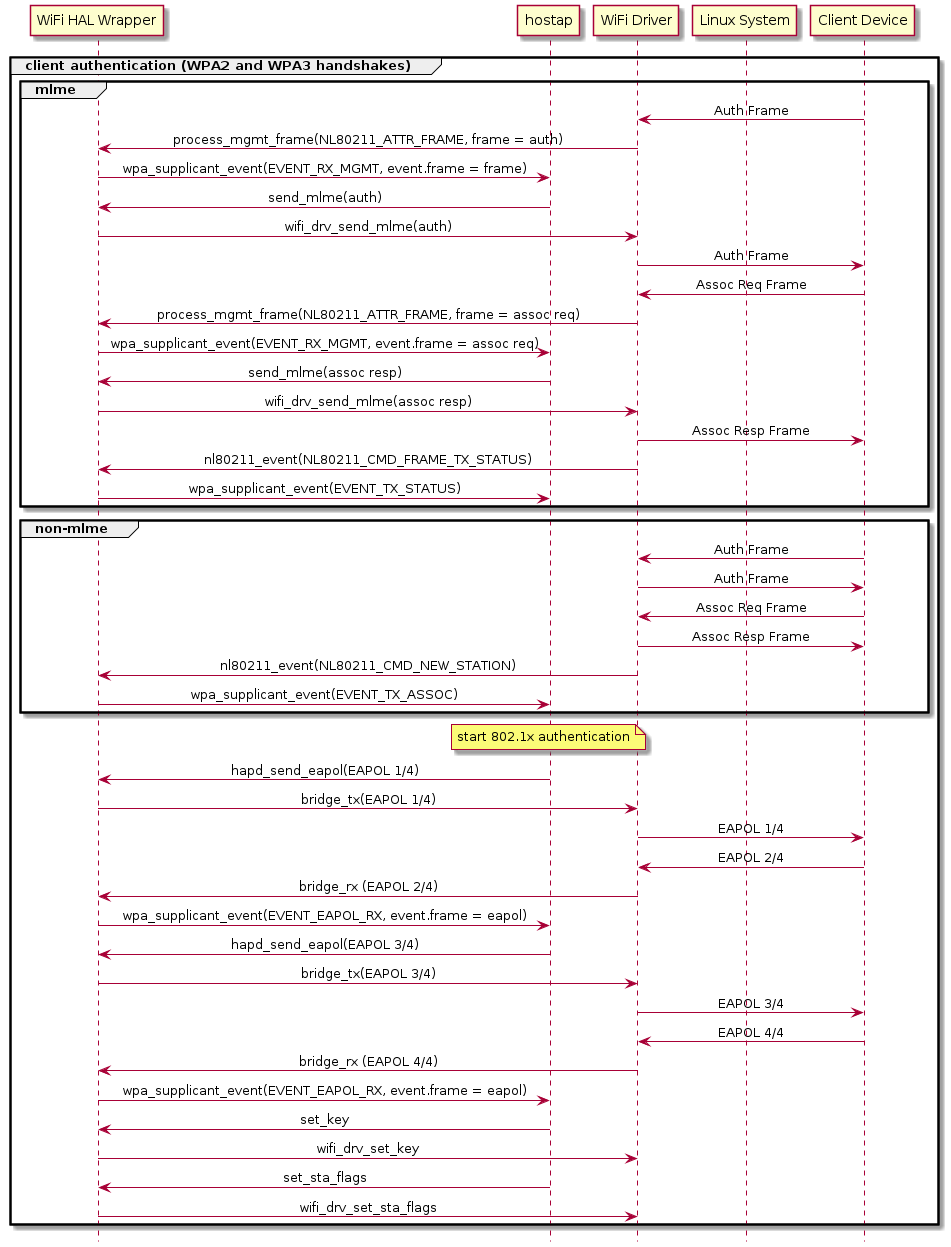

The diagram above was rendered by PlantUML. Its source (embedded in the PNG):
@startuml
hide footbox
skinparam SequenceMessageAlign center
participant HAL as "WiFi HAL Wrapper"
participant HOSTAP as "hostap"
participant DRIVER as "WiFi Driver"
participant LINUX as "Linux System"
participant STA as "Client Device"
group client authentication (WPA2 and WPA3 handshakes)
group mlme
STA -> DRIVER: Auth Frame
DRIVER -> HAL: process_mgmt_frame(NL80211_ATTR_FRAME, frame = auth)
HAL -> HOSTAP: wpa_supplicant_event(EVENT_RX_MGMT, event.frame = frame)
HOSTAP -> HAL: send_mlme(auth)
HAL -> DRIVER: wifi_drv_send_mlme(auth)
DRIVER -> STA: Auth Frame
STA -> DRIVER: Assoc Req Frame
DRIVER -> HAL: process_mgmt_frame(NL80211_ATTR_FRAME, frame = assoc req)
HAL -> HOSTAP: wpa_supplicant_event(EVENT_RX_MGMT, event.frame = assoc req)
HOSTAP -> HAL: send_mlme(assoc resp)
HAL -> DRIVER: wifi_drv_send_mlme(assoc resp)
DRIVER -> STA: Assoc Resp Frame
DRIVER -> HAL: nl80211_event(NL80211_CMD_FRAME_TX_STATUS)
HAL -> HOSTAP: wpa_supplicant_event(EVENT_TX_STATUS)
end
group non-mlme
STA -> DRIVER: Auth Frame
DRIVER -> STA: Auth Frame
STA -> DRIVER: Assoc Req Frame
DRIVER -> STA: Assoc Resp Frame
DRIVER -> HAL: nl80211_event(NL80211_CMD_NEW_STATION)
HAL -> HOSTAP: wpa_supplicant_event(EVENT_TX_ASSOC)
end
note over HOSTAP
start 802.1x authentication
end note
HOSTAP -> HAL: hapd_send_eapol(EAPOL 1/4)
HAL -> DRIVER: bridge_tx(EAPOL 1/4)
DRIVER -> STA: EAPOL 1/4
STA -> DRIVER: EAPOL 2/4
DRIVER -> HAL: bridge_rx (EAPOL 2/4)
HAL -> HOSTAP: wpa_supplicant_event(EVENT_EAPOL_RX, event.frame = eapol)
HOSTAP -> HAL: hapd_send_eapol(EAPOL 3/4)
HAL -> DRIVER: bridge_tx(EAPOL 3/4)
DRIVER -> STA: EAPOL 3/4
STA -> DRIVER: EAPOL 4/4
DRIVER -> HAL: bridge_rx (EAPOL 4/4)
HAL -> HOSTAP: wpa_supplicant_event(EVENT_EAPOL_RX, event.frame = eapol)
HOSTAP -> HAL: set_key
HAL -> DRIVER: wifi_drv_set_key
HOSTAP -> HAL: set_sta_flags
HAL -> DRIVER: wifi_drv_set_sta_flags
end
@enduml